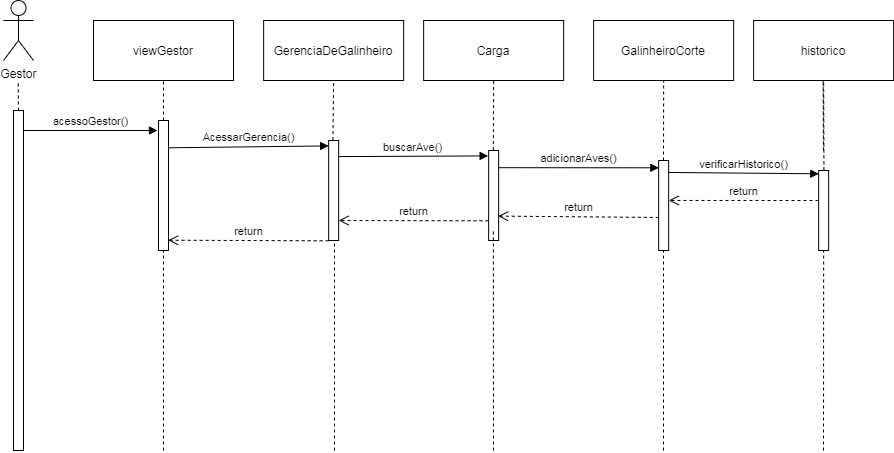

The diagram above was exported from draw.io. Its source (the exported page's mxGraphModel, read from the mxfile embedded in the PNG):
<mxGraphModel dx="1021" dy="456" grid="1" gridSize="10" guides="1" tooltips="1" connect="1" arrows="1" fold="1" page="1" pageScale="1" pageWidth="827" pageHeight="1169" math="0" shadow="0">
  <root>
    <mxCell id="0" />
    <mxCell id="1" parent="0" />
    <mxCell id="Eq3P5yWuUsA1k4Ui4-w4-1" value="Gestor" style="shape=umlActor;verticalLabelPosition=bottom;labelBackgroundColor=#ffffff;verticalAlign=top;html=1;outlineConnect=0;" parent="1" vertex="1">
      <mxGeometry x="110" y="30" width="30" height="60" as="geometry" />
    </mxCell>
    <mxCell id="Eq3P5yWuUsA1k4Ui4-w4-2" value="GerenciaDeGalinheiro" style="rounded=0;whiteSpace=wrap;html=1;" parent="1" vertex="1">
      <mxGeometry x="370.14" y="50" width="140" height="60" as="geometry" />
    </mxCell>
    <mxCell id="Eq3P5yWuUsA1k4Ui4-w4-3" value="" style="endArrow=none;dashed=1;html=1;entryX=0.5;entryY=1;entryDx=0;entryDy=0;exitX=0.424;exitY=-0.004;exitDx=0;exitDy=0;exitPerimeter=0;" parent="1" source="Eq3P5yWuUsA1k4Ui4-w4-6" target="Eq3P5yWuUsA1k4Ui4-w4-2" edge="1">
      <mxGeometry width="50" height="50" relative="1" as="geometry">
        <mxPoint x="440.14" y="150" as="sourcePoint" />
        <mxPoint x="590.14" y="220" as="targetPoint" />
      </mxGeometry>
    </mxCell>
    <mxCell id="Eq3P5yWuUsA1k4Ui4-w4-4" value="" style="endArrow=none;dashed=1;html=1;entryX=0.5;entryY=1;entryDx=0;entryDy=0;" parent="1" edge="1">
      <mxGeometry width="50" height="50" relative="1" as="geometry">
        <mxPoint x="125" y="140" as="sourcePoint" />
        <mxPoint x="124.66" y="109.99999999999994" as="targetPoint" />
      </mxGeometry>
    </mxCell>
    <mxCell id="Eq3P5yWuUsA1k4Ui4-w4-5" value="" style="html=1;points=[];perimeter=orthogonalPerimeter;" parent="1" vertex="1">
      <mxGeometry x="120" y="140" width="10" height="340" as="geometry" />
    </mxCell>
    <mxCell id="Eq3P5yWuUsA1k4Ui4-w4-6" value="" style="html=1;points=[];perimeter=orthogonalPerimeter;" parent="1" vertex="1">
      <mxGeometry x="435.14" y="170" width="10" height="100" as="geometry" />
    </mxCell>
    <mxCell id="Eq3P5yWuUsA1k4Ui4-w4-7" value="AcessarGerencia()" style="html=1;verticalAlign=bottom;endArrow=block;exitX=1.01;exitY=0.21;exitDx=0;exitDy=0;exitPerimeter=0;entryX=-0.004;entryY=0.054;entryDx=0;entryDy=0;entryPerimeter=0;" parent="1" source="UvomvA4PUr9q1u9Pdw9_-16" target="Eq3P5yWuUsA1k4Ui4-w4-6" edge="1">
      <mxGeometry width="80" relative="1" as="geometry">
        <mxPoint x="290" y="170" as="sourcePoint" />
        <mxPoint x="430" y="170" as="targetPoint" />
      </mxGeometry>
    </mxCell>
    <mxCell id="Eq3P5yWuUsA1k4Ui4-w4-8" value="Carga" style="rounded=0;whiteSpace=wrap;html=1;" parent="1" vertex="1">
      <mxGeometry x="530.14" y="50" width="140" height="60" as="geometry" />
    </mxCell>
    <mxCell id="Eq3P5yWuUsA1k4Ui4-w4-9" value="" style="endArrow=none;dashed=1;html=1;entryX=0.5;entryY=1;entryDx=0;entryDy=0;exitX=0.472;exitY=-0.004;exitDx=0;exitDy=0;exitPerimeter=0;" parent="1" source="Eq3P5yWuUsA1k4Ui4-w4-10" target="Eq3P5yWuUsA1k4Ui4-w4-8" edge="1">
      <mxGeometry width="50" height="50" relative="1" as="geometry">
        <mxPoint x="620" y="150" as="sourcePoint" />
        <mxPoint x="750.14" y="220" as="targetPoint" />
      </mxGeometry>
    </mxCell>
    <mxCell id="Eq3P5yWuUsA1k4Ui4-w4-10" value="" style="html=1;points=[];perimeter=orthogonalPerimeter;" parent="1" vertex="1">
      <mxGeometry x="595.14" y="180" width="10" height="90" as="geometry" />
    </mxCell>
    <mxCell id="Eq3P5yWuUsA1k4Ui4-w4-14" value="GalinheiroCorte" style="rounded=0;whiteSpace=wrap;html=1;" parent="1" vertex="1">
      <mxGeometry x="700.14" y="50" width="140" height="60" as="geometry" />
    </mxCell>
    <mxCell id="Eq3P5yWuUsA1k4Ui4-w4-15" value="" style="endArrow=none;dashed=1;html=1;entryX=0.5;entryY=1;entryDx=0;entryDy=0;exitX=0.486;exitY=0;exitDx=0;exitDy=0;exitPerimeter=0;" parent="1" source="Eq3P5yWuUsA1k4Ui4-w4-16" target="Eq3P5yWuUsA1k4Ui4-w4-14" edge="1">
      <mxGeometry width="50" height="50" relative="1" as="geometry">
        <mxPoint x="770.14" y="170.00000000000006" as="sourcePoint" />
        <mxPoint x="770.14" y="120.00000000000006" as="targetPoint" />
      </mxGeometry>
    </mxCell>
    <mxCell id="Eq3P5yWuUsA1k4Ui4-w4-16" value="" style="html=1;points=[];perimeter=orthogonalPerimeter;" parent="1" vertex="1">
      <mxGeometry x="765.14" y="190" width="10" height="90" as="geometry" />
    </mxCell>
    <mxCell id="Eq3P5yWuUsA1k4Ui4-w4-19" value="buscarAve()" style="html=1;verticalAlign=bottom;endArrow=block;exitX=1.014;exitY=0.161;exitDx=0;exitDy=0;exitPerimeter=0;entryX=-0.052;entryY=0.06;entryDx=0;entryDy=0;entryPerimeter=0;" parent="1" source="Eq3P5yWuUsA1k4Ui4-w4-6" target="Eq3P5yWuUsA1k4Ui4-w4-10" edge="1">
      <mxGeometry width="80" relative="1" as="geometry">
        <mxPoint x="400.14" y="190.32" as="sourcePoint" />
        <mxPoint x="595" y="189" as="targetPoint" />
      </mxGeometry>
    </mxCell>
    <mxCell id="Eq3P5yWuUsA1k4Ui4-w4-20" value="adicionarAves()" style="html=1;verticalAlign=bottom;endArrow=block;entryX=0.019;entryY=0.081;entryDx=0;entryDy=0;entryPerimeter=0;exitX=1.014;exitY=0.191;exitDx=0;exitDy=0;exitPerimeter=0;" parent="1" source="Eq3P5yWuUsA1k4Ui4-w4-10" target="Eq3P5yWuUsA1k4Ui4-w4-16" edge="1">
      <mxGeometry width="80" relative="1" as="geometry">
        <mxPoint x="605.14" y="200" as="sourcePoint" />
        <mxPoint x="750.14" y="200" as="targetPoint" />
      </mxGeometry>
    </mxCell>
    <mxCell id="Eq3P5yWuUsA1k4Ui4-w4-21" value="" style="endArrow=none;dashed=1;html=1;" parent="1" edge="1">
      <mxGeometry width="50" height="50" relative="1" as="geometry">
        <mxPoint x="441" y="480" as="sourcePoint" />
        <mxPoint x="441" y="270" as="targetPoint" />
      </mxGeometry>
    </mxCell>
    <mxCell id="Eq3P5yWuUsA1k4Ui4-w4-22" value="" style="endArrow=none;dashed=1;html=1;entryX=0.617;entryY=1.004;entryDx=0;entryDy=0;entryPerimeter=0;" parent="1" edge="1">
      <mxGeometry width="50" height="50" relative="1" as="geometry">
        <mxPoint x="600" y="480" as="sourcePoint" />
        <mxPoint x="599.8900000000001" y="260.00000000000006" as="targetPoint" />
      </mxGeometry>
    </mxCell>
    <mxCell id="Eq3P5yWuUsA1k4Ui4-w4-23" value="" style="endArrow=none;dashed=1;html=1;" parent="1" edge="1">
      <mxGeometry width="50" height="50" relative="1" as="geometry">
        <mxPoint x="770" y="480" as="sourcePoint" />
        <mxPoint x="770" y="280" as="targetPoint" />
      </mxGeometry>
    </mxCell>
    <mxCell id="Eq3P5yWuUsA1k4Ui4-w4-24" value="historico" style="rounded=0;whiteSpace=wrap;html=1;" parent="1" vertex="1">
      <mxGeometry x="860.14" y="50" width="140" height="60" as="geometry" />
    </mxCell>
    <mxCell id="Eq3P5yWuUsA1k4Ui4-w4-25" value="" style="endArrow=none;dashed=1;html=1;entryX=0.5;entryY=1;entryDx=0;entryDy=0;exitX=0.529;exitY=-0.002;exitDx=0;exitDy=0;exitPerimeter=0;" parent="1" source="Eq3P5yWuUsA1k4Ui4-w4-26" target="Eq3P5yWuUsA1k4Ui4-w4-24" edge="1">
      <mxGeometry width="50" height="50" relative="1" as="geometry">
        <mxPoint x="930.1399999999999" y="170" as="sourcePoint" />
        <mxPoint x="930.1399999999999" y="120.00000000000006" as="targetPoint" />
      </mxGeometry>
    </mxCell>
    <mxCell id="Eq3P5yWuUsA1k4Ui4-w4-26" value="" style="html=1;points=[];perimeter=orthogonalPerimeter;" parent="1" vertex="1">
      <mxGeometry x="925.1399999999999" y="200" width="10" height="80" as="geometry" />
    </mxCell>
    <mxCell id="Eq3P5yWuUsA1k4Ui4-w4-27" value="" style="endArrow=none;dashed=1;html=1;" parent="1" edge="1">
      <mxGeometry width="50" height="50" relative="1" as="geometry">
        <mxPoint x="930" y="480" as="sourcePoint" />
        <mxPoint x="930.1399999999999" y="280" as="targetPoint" />
      </mxGeometry>
    </mxCell>
    <mxCell id="Eq3P5yWuUsA1k4Ui4-w4-28" value="verificarHistorico()" style="html=1;verticalAlign=bottom;endArrow=block;entryX=0.014;entryY=0.041;entryDx=0;entryDy=0;entryPerimeter=0;exitX=0.986;exitY=0.133;exitDx=0;exitDy=0;exitPerimeter=0;" parent="1" source="Eq3P5yWuUsA1k4Ui4-w4-16" target="Eq3P5yWuUsA1k4Ui4-w4-26" edge="1">
      <mxGeometry width="80" relative="1" as="geometry">
        <mxPoint x="790.14" y="203" as="sourcePoint" />
        <mxPoint x="774.59" y="204.55999999999995" as="targetPoint" />
      </mxGeometry>
    </mxCell>
    <mxCell id="Eq3P5yWuUsA1k4Ui4-w4-31" value="return" style="html=1;verticalAlign=bottom;endArrow=open;dashed=1;endSize=8;entryX=1.019;entryY=0.444;entryDx=0;entryDy=0;entryPerimeter=0;" parent="1" target="Eq3P5yWuUsA1k4Ui4-w4-16" edge="1">
      <mxGeometry relative="1" as="geometry">
        <mxPoint x="925" y="230" as="sourcePoint" />
        <mxPoint x="810.14" y="260" as="targetPoint" />
      </mxGeometry>
    </mxCell>
    <mxCell id="UvomvA4PUr9q1u9Pdw9_-1" value="" style="endArrow=none;dashed=1;html=1;entryX=0.5;entryY=1;entryDx=0;entryDy=0;exitX=0.529;exitY=-0.002;exitDx=0;exitDy=0;exitPerimeter=0;" parent="1" edge="1">
      <mxGeometry width="50" height="50" relative="1" as="geometry">
        <mxPoint x="929.9299999999998" y="179.84000000000003" as="sourcePoint" />
        <mxPoint x="929.6399999999999" y="110" as="targetPoint" />
      </mxGeometry>
    </mxCell>
    <mxCell id="UvomvA4PUr9q1u9Pdw9_-14" value="viewGestor" style="rounded=0;whiteSpace=wrap;html=1;" parent="1" vertex="1">
      <mxGeometry x="200" y="50" width="140" height="60" as="geometry" />
    </mxCell>
    <mxCell id="UvomvA4PUr9q1u9Pdw9_-15" value="" style="endArrow=none;dashed=1;html=1;entryX=0.5;entryY=1;entryDx=0;entryDy=0;" parent="1" target="UvomvA4PUr9q1u9Pdw9_-14" edge="1">
      <mxGeometry width="50" height="50" relative="1" as="geometry">
        <mxPoint x="270" y="150" as="sourcePoint" />
        <mxPoint x="420" y="220" as="targetPoint" />
      </mxGeometry>
    </mxCell>
    <mxCell id="UvomvA4PUr9q1u9Pdw9_-16" value="" style="html=1;points=[];perimeter=orthogonalPerimeter;" parent="1" vertex="1">
      <mxGeometry x="265" y="150" width="10" height="130" as="geometry" />
    </mxCell>
    <mxCell id="UvomvA4PUr9q1u9Pdw9_-17" value="acessoGestor()" style="html=1;verticalAlign=bottom;endArrow=block;exitX=1.018;exitY=0.325;exitDx=0;exitDy=0;exitPerimeter=0;" parent="1" edge="1">
      <mxGeometry width="80" relative="1" as="geometry">
        <mxPoint x="129.99999999999994" y="160.00000000000006" as="sourcePoint" />
        <mxPoint x="264" y="160" as="targetPoint" />
      </mxGeometry>
    </mxCell>
    <mxCell id="UvomvA4PUr9q1u9Pdw9_-19" value="" style="endArrow=none;dashed=1;html=1;" parent="1" edge="1">
      <mxGeometry width="50" height="50" relative="1" as="geometry">
        <mxPoint x="270" y="480" as="sourcePoint" />
        <mxPoint x="270" y="280" as="targetPoint" />
      </mxGeometry>
    </mxCell>
    <mxCell id="9-MgmmvNQv8NnkiVuPF_-1" value="return" style="html=1;verticalAlign=bottom;endArrow=open;dashed=1;endSize=8;entryX=0.948;entryY=0.729;entryDx=0;entryDy=0;entryPerimeter=0;exitX=0.019;exitY=0.633;exitDx=0;exitDy=0;exitPerimeter=0;" edge="1" parent="1" source="Eq3P5yWuUsA1k4Ui4-w4-16" target="Eq3P5yWuUsA1k4Ui4-w4-10">
      <mxGeometry relative="1" as="geometry">
        <mxPoint x="765.14" y="240.08" as="sourcePoint" />
        <mxPoint x="615.2400000000001" y="239.76000000000002" as="targetPoint" />
      </mxGeometry>
    </mxCell>
    <mxCell id="9-MgmmvNQv8NnkiVuPF_-2" value="return" style="html=1;verticalAlign=bottom;endArrow=open;dashed=1;endSize=8;entryX=0.996;entryY=0.496;entryDx=0;entryDy=0;entryPerimeter=0;" edge="1" parent="1">
      <mxGeometry relative="1" as="geometry">
        <mxPoint x="595.04" y="250.32" as="sourcePoint" />
        <mxPoint x="445.1400000000001" y="250" as="targetPoint" />
      </mxGeometry>
    </mxCell>
    <mxCell id="9-MgmmvNQv8NnkiVuPF_-4" value="return" style="html=1;verticalAlign=bottom;endArrow=open;dashed=1;endSize=8;entryX=0.962;entryY=0.921;entryDx=0;entryDy=0;entryPerimeter=0;" edge="1" parent="1" target="UvomvA4PUr9q1u9Pdw9_-16">
      <mxGeometry relative="1" as="geometry">
        <mxPoint x="435.14" y="270.32" as="sourcePoint" />
        <mxPoint x="285.2400000000001" y="270" as="targetPoint" />
      </mxGeometry>
    </mxCell>
  </root>
</mxGraphModel>